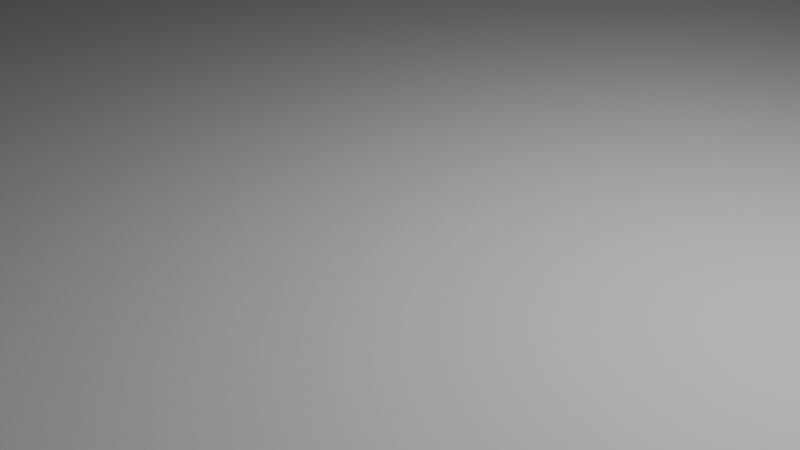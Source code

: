 # Source: GameImageScene.blend  (saved by Blender 4.4.30; exported with 4.5.12 LTS)
import bpy
from mathutils import Matrix  # noqa: F401  (used for matrix-valued properties, if any)

bpy.ops.wm.read_factory_settings(use_empty=True)
scene = bpy.context.scene
scene.name = 'Scene'

# ---- collections
col_collection = bpy.data.collections.new('Collection'); scene.collection.children.link(col_collection)

# ---- materials (node trees are filled in below, after node groups)
mat_material = bpy.data.materials.new('Material')
mat_material.alpha_threshold = 0.0
mat_material.roughness = 0.5
mat_material.line_color = (0.0, 0.0, 0.0, 1.0)
mat_material_001 = bpy.data.materials.new('Material.001')
mat_material_001.alpha_threshold = 0.0
mat_material_001.roughness = 0.5
mat_material_001.line_color = (0.0, 0.0, 0.0, 1.0)

# ---- material node trees
mat_material.use_nodes = True; mat_material.node_tree.nodes.clear()
_N = mat_material.node_tree.nodes; _L = mat_material.node_tree.links
n0 = _N.new('ShaderNodeOutputMaterial'); n0.name = 'Material Output'; n0.location = (300, 300)
n1 = _N.new('ShaderNodeBsdfPrincipled'); n1.name = 'Principled BSDF'; n1.location = (10, 300)
n1.inputs[0].default_value = (0.8, 0.8, 0.8, 0.2722)
n1.inputs[3].default_value = 1.45
_L.new(n1.outputs[0], n0.inputs[0])
n0.is_active_output = True
mat_material_001.use_nodes = True; mat_material_001.node_tree.nodes.clear()
_N = mat_material_001.node_tree.nodes; _L = mat_material_001.node_tree.links
n0 = _N.new('ShaderNodeOutputMaterial'); n0.name = 'Material Output'; n0.location = (300, 300)
n1 = _N.new('ShaderNodeBsdfPrincipled'); n1.name = 'Principled BSDF'; n1.location = (10, 300)
n1.inputs[3].default_value = 1.45
_L.new(n1.outputs[0], n0.inputs[0])
n0.is_active_output = True

# ---- world
world_world = bpy.data.worlds.new('World'); scene.world = world_world
world_world.use_nodes = True; world_world.node_tree.nodes.clear()
_N = world_world.node_tree.nodes; _L = world_world.node_tree.links
n0 = _N.new('ShaderNodeOutputWorld'); n0.name = 'World Output'; n0.location = (300, 300)
n1 = _N.new('ShaderNodeBackground'); n1.name = 'Background'; n1.location = (10, 300)
n1.inputs[0].default_value = (0.05088, 0.05088, 0.05088, 1.0)
_L.new(n1.outputs[0], n0.inputs[0])
n0.is_active_output = True
world_world.color = (0.05088, 0.05088, 0.05088)
world_world.sun_shadow_jitter_overblur = 0.0

# ---- cameras
cam_camera = bpy.data.cameras.new('Camera')
cam_camera.clip_end = 100.0
cam_camera.ortho_scale = 7.314

# ---- lights
light_light = bpy.data.lights.new('Light', 'POINT')
light_light.energy = 1000.0
light_light.shadow_soft_size = 0.1

# ---- meshes
me_cube = bpy.data.meshes.new('Cube')
me_cube.from_pydata([(1.0, 1.0, 1.0), (1.0, 1.0, -1.0), (1.0, -1.0, 1.0), (1.0, -1.0, -1.0), (-1.0, 1.0, 1.0), (-1.0, 1.0, -1.0), (-1.0, -1.0, 1.0), (-1.0, -1.0, -1.0)], [], [(0, 4, 6, 2), (3, 2, 6, 7), (7, 6, 4, 5), (5, 1, 3, 7), (1, 0, 2, 3), (5, 4, 0, 1)])
_uv = me_cube.uv_layers.new(name='UVMap')
_uv.uv.foreach_set('vector', [0.625, 0.5, 0.875, 0.5, 0.875, 0.75, 0.625, 0.75, 0.375, 0.75, 0.625, 0.75, 0.625, 1.0, 0.375, 1.0, 0.375, 0.0, 0.625, 0.0, 0.625, 0.25, 0.375, 0.25, 0.125, 0.5, 0.375, 0.5, 0.375, 0.75, 0.125, 0.75, 0.375, 0.5, 0.625, 0.5, 0.625, 0.75, 0.375, 0.75, 0.375, 0.25, 0.625, 0.25, 0.625, 0.5, 0.375, 0.5])
me_cube.materials.append(mat_material)
me_cube.use_mirror_vertex_groups = False
me_cube.update()
me_x = bpy.data.meshes.new('平面')
me_x.from_pydata([(-1.0, -1.0, 0.0), (1.0, -1.0, 0.0), (-1.0, 1.0, 0.0), (1.0, 1.0, 0.0)], [], [(0, 1, 3, 2)])
_uv = me_x.uv_layers.new(name='UVマップ')
_uv.uv.foreach_set('vector', [0.0, 0.0, 1.0, 0.0, 1.0, 1.0, 0.0, 1.0])
me_x.update()
me_cube_001 = bpy.data.meshes.new('Cube.001')
me_cube_001.from_pydata([(1.0, 1.0, 1.0), (1.0, 1.0, -1.0), (1.0, -1.0, 1.0), (1.0, -1.0, -1.0), (-1.0, 1.0, 1.0), (-1.0, 1.0, -1.0), (-1.0, -1.0, 1.0), (-1.0, -1.0, -1.0)], [], [(0, 4, 6, 2), (3, 2, 6, 7), (7, 6, 4, 5), (5, 1, 3, 7), (1, 0, 2, 3), (5, 4, 0, 1)])
_uv = me_cube_001.uv_layers.new(name='UVMap')
_uv.uv.foreach_set('vector', [0.625, 0.5, 0.875, 0.5, 0.875, 0.75, 0.625, 0.75, 0.375, 0.75, 0.625, 0.75, 0.625, 1.0, 0.375, 1.0, 0.375, 0.0, 0.625, 0.0, 0.625, 0.25, 0.375, 0.25, 0.125, 0.5, 0.375, 0.5, 0.375, 0.75, 0.125, 0.75, 0.375, 0.5, 0.625, 0.5, 0.625, 0.75, 0.375, 0.75, 0.375, 0.25, 0.625, 0.25, 0.625, 0.5, 0.375, 0.5])
me_cube_001.materials.append(mat_material_001)
me_cube_001.use_mirror_vertex_groups = False
me_cube_001.update()

# ---- objects
ob_cube = bpy.data.objects.new('Cube', me_cube)
ob_light = bpy.data.objects.new('Light', light_light)
ob_camera = bpy.data.objects.new('Camera', cam_camera)
ob_x = bpy.data.objects.new('平面', me_x)
ob_cube_001 = bpy.data.objects.new('Cube.001', me_cube_001)

# ---- transforms, parenting, visibility, modifiers, constraints
ob_cube.location = (0.0, 0.0, -50.0)
ob_cube.scale = (2.742, 2.742, 2.742)
ob_cube.lock_rotations_4d = False
ob_cube.empty_display_type = 'ARROWS'
ob_cube.lineart.crease_threshold = 0.0
ob_light.location = (4.076, 1.005, 5.904)
ob_light.rotation_euler = (0.6503, 0.05522, 1.866)
ob_light.lock_rotations_4d = False
ob_light.empty_display_type = 'ARROWS'
ob_light.color = (0.0, 0.0, 0.0, 0.0)
ob_light.lineart.crease_threshold = 0.0
ob_camera.location = (7.359, -6.926, 4.958)
ob_camera.rotation_euler = (1.109, 0.0, 0.8149)
ob_camera.lock_rotations_4d = False
ob_camera.empty_display_type = 'ARROWS'
ob_camera.color = (0.0, 0.0, 0.0, 0.0)
ob_camera.display_type = 'WIRE'
ob_camera.lineart.crease_threshold = 0.0
ob_x.location = (0.0, 0.0, 0.0)
ob_x.scale = (100.0, 100.0, 100.0)
ob_cube_001.location = (0.0, 0.0, 50.0)
ob_cube_001.scale = (2.742, 2.742, 2.742)
ob_cube_001.lock_rotations_4d = False
ob_cube_001.empty_display_type = 'ARROWS'
ob_cube_001.lineart.crease_threshold = 0.0

# ---- collection membership
col_collection.objects.link(ob_cube)
col_collection.objects.link(ob_light)
col_collection.objects.link(ob_camera)
col_collection.objects.link(ob_x)
col_collection.objects.link(ob_cube_001)

# ---- scene / render settings (as saved in the file)
scene.camera = ob_camera
scene.frame_start = 1; scene.frame_end = 250; scene.frame_set(1)
scene.render.engine = 'BLENDER_EEVEE_NEXT'
bpy.context.view_layer.update()
